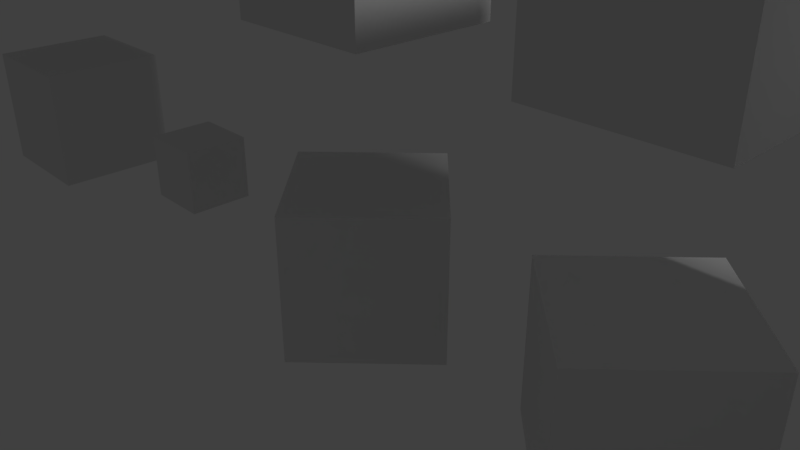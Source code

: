 # Source: 06_parent-inverse-anim.blend  (saved by Blender 2.79.0; exported with 4.5.12 LTS)
import bpy
from mathutils import Matrix  # noqa: F401  (used for matrix-valued properties, if any)

bpy.ops.wm.read_factory_settings(use_empty=True)
scene = bpy.context.scene
scene.name = 'Scene'

# ---- collections
col_collection_1 = bpy.data.collections.new('Collection 1'); scene.collection.children.link(col_collection_1)

# ---- materials (node trees are filled in below, after node groups)
mat_material = bpy.data.materials.new('Material')
mat_material.alpha_threshold = 0.0
mat_material.use_transparent_shadow = False
mat_material.roughness = 0.5
mat_material.line_color = (0.0, 0.0, 0.0, 1.0)

# ---- material node trees

# ---- world
world_world = bpy.data.worlds.new('World'); scene.world = world_world
world_world.color = (0.05088, 0.05088, 0.05088)
world_world.use_sun_shadow = False
world_world.sun_shadow_jitter_overblur = 0.0
world_world.cycles.sampling_method = 'MANUAL'

# ---- cameras
cam_camera = bpy.data.cameras.new('Camera')
cam_camera.clip_end = 100.0
cam_camera.lens = 35.0
cam_camera.sensor_width = 32.0
cam_camera.sensor_height = 18.0
cam_camera.ortho_scale = 7.314
cam_camera.dof.focus_distance = 0.0
cam_camera.dof.aperture_fstop = 128.0

# ---- lights
light_lamp = bpy.data.lights.new('Lamp', 'POINT')
light_lamp.transmission_factor = 0.0
light_lamp.cutoff_distance = 30.0
light_lamp.energy = 100.0
light_lamp.shadow_buffer_clip_start = 1.001
light_lamp.shadow_soft_size = 0.1
light_lamp.shadow_maximum_resolution = 0.006
light_lamp.use_absolute_resolution = True

# ---- meshes
me_cube_008 = bpy.data.meshes.new('Cube.008')
me_cube_008.from_pydata([(-1.0, -1.0, -1.0), (-1.0, -1.0, 1.0), (-1.0, 1.0, -1.0), (-1.0, 1.0, 1.0), (1.0, -1.0, -1.0), (1.0, -1.0, 1.0), (1.0, 1.0, -1.0), (1.0, 1.0, 1.0)], [], [(0, 1, 3, 2), (2, 3, 7, 6), (6, 7, 5, 4), (4, 5, 1, 0), (2, 6, 4, 0), (7, 3, 1, 5)])
me_cube_008.materials.append(mat_material)
me_cube_008.use_remesh_preserve_volume = False
me_cube_008.use_remesh_preserve_attributes = False
me_cube_008.use_mirror_vertex_groups = False
me_cube_008.update()
me_cube_009 = bpy.data.meshes.new('Cube.009')
me_cube_009.from_pydata([(-1.0, -1.0, -1.0), (-1.0, -1.0, 1.0), (-1.0, 1.0, -1.0), (-1.0, 1.0, 1.0), (1.0, -1.0, -1.0), (1.0, -1.0, 1.0), (1.0, 1.0, -1.0), (1.0, 1.0, 1.0)], [], [(0, 1, 3, 2), (2, 3, 7, 6), (6, 7, 5, 4), (4, 5, 1, 0), (2, 6, 4, 0), (7, 3, 1, 5)])
me_cube_009.materials.append(mat_material)
me_cube_009.use_remesh_preserve_volume = False
me_cube_009.use_remesh_preserve_attributes = False
me_cube_009.use_mirror_vertex_groups = False
me_cube_009.update()
me_cube_006 = bpy.data.meshes.new('Cube.006')
me_cube_006.from_pydata([(-1.0, -1.0, -1.0), (-1.0, -1.0, 1.0), (-1.0, 1.0, -1.0), (-1.0, 1.0, 1.0), (1.0, -1.0, -1.0), (1.0, -1.0, 1.0), (1.0, 1.0, -1.0), (1.0, 1.0, 1.0)], [], [(0, 1, 3, 2), (2, 3, 7, 6), (6, 7, 5, 4), (4, 5, 1, 0), (2, 6, 4, 0), (7, 3, 1, 5)])
me_cube_006.materials.append(mat_material)
me_cube_006.use_remesh_preserve_volume = False
me_cube_006.use_remesh_preserve_attributes = False
me_cube_006.use_mirror_vertex_groups = False
me_cube_006.update()
me_cube_007 = bpy.data.meshes.new('Cube.007')
me_cube_007.from_pydata([(-1.0, -1.0, -1.0), (-1.0, -1.0, 1.0), (-1.0, 1.0, -1.0), (-1.0, 1.0, 1.0), (1.0, -1.0, -1.0), (1.0, -1.0, 1.0), (1.0, 1.0, -1.0), (1.0, 1.0, 1.0)], [], [(0, 1, 3, 2), (2, 3, 7, 6), (6, 7, 5, 4), (4, 5, 1, 0), (2, 6, 4, 0), (7, 3, 1, 5)])
me_cube_007.materials.append(mat_material)
me_cube_007.use_remesh_preserve_volume = False
me_cube_007.use_remesh_preserve_attributes = False
me_cube_007.use_mirror_vertex_groups = False
me_cube_007.update()
me_cube_004 = bpy.data.meshes.new('Cube.004')
me_cube_004.from_pydata([(-1.0, -1.0, -1.0), (-1.0, -1.0, 1.0), (-1.0, 1.0, -1.0), (-1.0, 1.0, 1.0), (1.0, -1.0, -1.0), (1.0, -1.0, 1.0), (1.0, 1.0, -1.0), (1.0, 1.0, 1.0)], [], [(0, 1, 3, 2), (2, 3, 7, 6), (6, 7, 5, 4), (4, 5, 1, 0), (2, 6, 4, 0), (7, 3, 1, 5)])
me_cube_004.materials.append(mat_material)
me_cube_004.use_remesh_preserve_volume = False
me_cube_004.use_remesh_preserve_attributes = False
me_cube_004.use_mirror_vertex_groups = False
me_cube_004.update()
me_cube_005 = bpy.data.meshes.new('Cube.005')
me_cube_005.from_pydata([(-1.0, -1.0, -1.0), (-1.0, -1.0, 1.0), (-1.0, 1.0, -1.0), (-1.0, 1.0, 1.0), (1.0, -1.0, -1.0), (1.0, -1.0, 1.0), (1.0, 1.0, -1.0), (1.0, 1.0, 1.0)], [], [(0, 1, 3, 2), (2, 3, 7, 6), (6, 7, 5, 4), (4, 5, 1, 0), (2, 6, 4, 0), (7, 3, 1, 5)])
me_cube_005.materials.append(mat_material)
me_cube_005.use_remesh_preserve_volume = False
me_cube_005.use_remesh_preserve_attributes = False
me_cube_005.use_mirror_vertex_groups = False
me_cube_005.update()
me_cube_002 = bpy.data.meshes.new('Cube.002')
me_cube_002.from_pydata([(-1.0, -1.0, -1.0), (-1.0, -1.0, 1.0), (-1.0, 1.0, -1.0), (-1.0, 1.0, 1.0), (1.0, -1.0, -1.0), (1.0, -1.0, 1.0), (1.0, 1.0, -1.0), (1.0, 1.0, 1.0)], [], [(0, 1, 3, 2), (2, 3, 7, 6), (6, 7, 5, 4), (4, 5, 1, 0), (2, 6, 4, 0), (7, 3, 1, 5)])
me_cube_002.materials.append(mat_material)
me_cube_002.use_remesh_preserve_volume = False
me_cube_002.use_remesh_preserve_attributes = False
me_cube_002.use_mirror_vertex_groups = False
me_cube_002.update()
me_cube_003 = bpy.data.meshes.new('Cube.003')
me_cube_003.from_pydata([(-1.0, -1.0, -1.0), (-1.0, -1.0, 1.0), (-1.0, 1.0, -1.0), (-1.0, 1.0, 1.0), (1.0, -1.0, -1.0), (1.0, -1.0, 1.0), (1.0, 1.0, -1.0), (1.0, 1.0, 1.0)], [], [(0, 1, 3, 2), (2, 3, 7, 6), (6, 7, 5, 4), (4, 5, 1, 0), (2, 6, 4, 0), (7, 3, 1, 5)])
me_cube_003.materials.append(mat_material)
me_cube_003.use_remesh_preserve_volume = False
me_cube_003.use_remesh_preserve_attributes = False
me_cube_003.use_mirror_vertex_groups = False
me_cube_003.update()
me_cube = bpy.data.meshes.new('Cube')
me_cube.from_pydata([(1.0, 1.0, -1.0), (1.0, -1.0, -1.0), (-1.0, -1.0, -1.0), (-1.0, 1.0, -1.0), (1.0, 1.0, 1.0), (1.0, -1.0, 1.0), (-1.0, -1.0, 1.0), (-1.0, 1.0, 1.0)], [], [(0, 1, 2, 3), (4, 7, 6, 5), (0, 4, 5, 1), (1, 5, 6, 2), (2, 6, 7, 3), (4, 0, 3, 7)])
me_cube.materials.append(mat_material)
me_cube.use_remesh_preserve_volume = False
me_cube.use_remesh_preserve_attributes = False
me_cube.use_mirror_vertex_groups = False
me_cube.update()
me_cube_001 = bpy.data.meshes.new('Cube.001')
me_cube_001.from_pydata([(1.0, 1.0, -1.0), (1.0, -1.0, -1.0), (-1.0, -1.0, -1.0), (-1.0, 1.0, -1.0), (1.0, 1.0, 1.0), (1.0, -1.0, 1.0), (-1.0, -1.0, 1.0), (-1.0, 1.0, 1.0)], [], [(0, 1, 2, 3), (4, 7, 6, 5), (0, 4, 5, 1), (1, 5, 6, 2), (2, 6, 7, 3), (4, 0, 3, 7)])
me_cube_001.materials.append(mat_material)
me_cube_001.use_remesh_preserve_volume = False
me_cube_001.use_remesh_preserve_attributes = False
me_cube_001.use_mirror_vertex_groups = False
me_cube_001.update()

# ---- objects
ob_parentaxisangle = bpy.data.objects.new('ParentAxisAngle', me_cube_008)
ob_childaxisangle = bpy.data.objects.new('ChildAxisAngle', me_cube_009)
ob_parentquaternion = bpy.data.objects.new('ParentQuaternion', me_cube_006)
ob_childquaternion = bpy.data.objects.new('ChildQuaternion', me_cube_007)
ob_parentscale = bpy.data.objects.new('ParentScale', me_cube_004)
ob_childscale = bpy.data.objects.new('ChildScale', me_cube_005)
ob_parenteuler = bpy.data.objects.new('ParentEuler', me_cube_002)
ob_childeuler = bpy.data.objects.new('ChildEuler', me_cube_003)
ob_parentlocation = bpy.data.objects.new('ParentLocation', me_cube)
ob_childlocation = bpy.data.objects.new('ChildLocation', me_cube_001)
ob_lamp = bpy.data.objects.new('Lamp', light_lamp)
ob_camera = bpy.data.objects.new('Camera', cam_camera)

# ---- transforms, parenting, visibility, modifiers, constraints
ob_parentaxisangle.location = (8.0, 0.0, 0.0)
ob_parentaxisangle.rotation_mode = 'AXIS_ANGLE'
ob_parentaxisangle.rotation_axis_angle = (0.7854, 0.0, 0.0, 1.0)
ob_parentaxisangle.lineart.crease_threshold = 0.0
ob_childaxisangle.parent = ob_parentaxisangle
ob_childaxisangle.matrix_parent_inverse = Matrix(((0.7071, 0.7071, 0.0, 2.828), (-0.7071, 0.7071, 0.0, -2.828), (0.0, 0.0, 1.0, 0.0), (0.0, 0.0, 0.0, 1.0)))
ob_childaxisangle.location = (-4.0, 0.0, 4.0)
ob_childaxisangle.rotation_mode = 'AXIS_ANGLE'
ob_childaxisangle.rotation_axis_angle = (0.0, 0.0, 1.0, 0.0)
ob_childaxisangle.lineart.crease_threshold = 0.0
ob_parentquaternion.location = (4.0, 0.0, 0.0)
ob_parentquaternion.rotation_mode = 'QUATERNION'
ob_parentquaternion.rotation_quaternion = (0.9239, 0.0, 0.0, 0.3827)
ob_parentquaternion.lineart.crease_threshold = 0.0
ob_childquaternion.parent = ob_parentquaternion
ob_childquaternion.matrix_parent_inverse = Matrix(((0.7071, 0.7071, 0.0, 2.828), (-0.7071, 0.7071, 0.0, -2.828), (0.0, 0.0, 1.0, 0.0), (0.0, 0.0, 0.0, 1.0)))
ob_childquaternion.location = (-4.0, 0.0, 4.0)
ob_childquaternion.rotation_mode = 'QUATERNION'
ob_childquaternion.rotation_quaternion = (1.0, 0.0, 0.0, 0.0)
ob_childquaternion.lineart.crease_threshold = 0.0
ob_parentscale.location = (-4.0, 0.0, 0.0)
ob_parentscale.scale = (0.5, 0.5, 0.5)
ob_parentscale.lineart.crease_threshold = 0.0
ob_childscale.parent = ob_parentscale
ob_childscale.matrix_parent_inverse = Matrix(((2.0, 0.0, 0.0, 0.0), (0.0, 2.0, 0.0, 0.0), (0.0, 0.0, 2.0, 0.0), (0.0, 0.0, 0.0, 1.0)))
ob_childscale.location = (0.0, 0.0, 4.0)
ob_childscale.scale = (0.5, 0.5, 0.5)
ob_childscale.lineart.crease_threshold = 0.0
ob_parenteuler.location = (0.0, 0.0, 0.0)
ob_parenteuler.rotation_euler = (0.0, 0.0, 0.7854)
ob_parenteuler.lineart.crease_threshold = 0.0
ob_childeuler.parent = ob_parenteuler
ob_childeuler.matrix_parent_inverse = Matrix(((0.7071, 0.7071, 0.0, 2.828), (-0.7071, 0.7071, 0.0, -2.828), (0.0, 0.0, 1.0, 0.0), (0.0, 0.0, 0.0, 1.0)))
ob_childeuler.location = (-4.0, 0.0, 4.0)
ob_childeuler.lineart.crease_threshold = 0.0
ob_parentlocation.location = (-8.0, 0.0, 0.0)
ob_parentlocation.lock_rotations_4d = False
ob_parentlocation.empty_display_type = 'ARROWS'
ob_parentlocation.lineart.crease_threshold = 0.0
ob_childlocation.parent = ob_parentlocation
ob_childlocation.matrix_parent_inverse = Matrix(((1.0, 0.0, 0.0, 8.0), (0.0, 1.0, 0.0, 0.0), (0.0, 0.0, 1.0, 0.0), (0.0, 0.0, 0.0, 1.0)))
ob_childlocation.location = (-8.0, 0.0, 4.0)
ob_childlocation.lock_rotations_4d = False
ob_childlocation.empty_display_type = 'ARROWS'
ob_childlocation.lineart.crease_threshold = 0.0
ob_lamp.location = (4.076, 1.005, 5.904)
ob_lamp.rotation_euler = (0.6503, 0.05522, 1.866)
ob_lamp.lock_rotations_4d = False
ob_lamp.empty_display_type = 'ARROWS'
ob_lamp.color = (0.0, 0.0, 0.0, 0.0)
ob_lamp.lineart.crease_threshold = 0.0
ob_camera.location = (7.481, -6.508, 5.344)
ob_camera.rotation_euler = (1.109, 0.0, 0.8149)
ob_camera.lock_rotations_4d = False
ob_camera.empty_display_type = 'ARROWS'
ob_camera.color = (0.0, 0.0, 0.0, 0.0)
ob_camera.display_type = 'WIRE'
ob_camera.lineart.crease_threshold = 0.0

# ---- collection membership
col_collection_1.objects.link(ob_parentaxisangle)
col_collection_1.objects.link(ob_childaxisangle)
col_collection_1.objects.link(ob_parentquaternion)
col_collection_1.objects.link(ob_childquaternion)
col_collection_1.objects.link(ob_parentscale)
col_collection_1.objects.link(ob_childscale)
col_collection_1.objects.link(ob_parenteuler)
col_collection_1.objects.link(ob_childeuler)
col_collection_1.objects.link(ob_parentlocation)
col_collection_1.objects.link(ob_childlocation)
col_collection_1.objects.link(ob_lamp)
col_collection_1.objects.link(ob_camera)

# ---- scene / render settings (as saved in the file)
scene.camera = ob_camera
scene.frame_start = 0; scene.frame_end = 9; scene.frame_set(0)
scene.render.engine = 'BLENDER_EEVEE_NEXT'
scene.render.resolution_percentage = 50
scene.render.dither_intensity = 0.0
scene.cycles.use_denoising = False
scene.cycles.samples = 128
scene.cycles.sampling_pattern = 'TABULATED_SOBOL'
scene.cycles.use_adaptive_sampling = False
scene.cycles.use_light_tree = False
scene.cycles.blur_glossy = 0.0
scene.cycles.sample_clamp_indirect = 0.0
scene.view_settings.view_transform = 'Standard'
bpy.context.view_layer.update()
